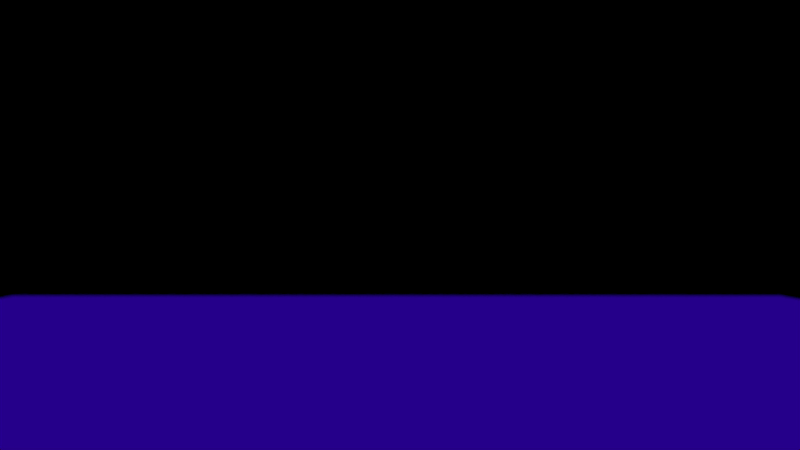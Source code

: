 # Source: FullAni.blend  (saved by Blender 2.79.0; exported with 4.5.12 LTS)
import bpy
from mathutils import Matrix  # noqa: F401  (used for matrix-valued properties, if any)

bpy.ops.wm.read_factory_settings(use_empty=True)
scene = bpy.context.scene
scene.name = 'Scene'

# ---- collections
col_collection_1 = bpy.data.collections.new('Collection 1'); scene.collection.children.link(col_collection_1)
col_group = bpy.data.collections.new('Group')  # instanced only; not linked into the scene
col_candlelilcomplete = bpy.data.collections.new('CandleLilComplete')  # instanced only; not linked into the scene
col_candlecomplete = bpy.data.collections.new('CandleComplete')  # instanced only; not linked into the scene
col_card = bpy.data.collections.new('Card')  # instanced only; not linked into the scene
col_death = bpy.data.collections.new('Death')  # instanced only; not linked into the scene
col_fool = bpy.data.collections.new('Fool')  # instanced only; not linked into the scene
col_chariot = bpy.data.collections.new('Chariot')  # instanced only; not linked into the scene

# ---- images (referenced by path relative to the original .blend; pixels are not part of the script)
import os
ASSET_DIR = os.environ.get("B2B_ASSET_DIR", "")  # directory of the original .blend (textures are referenced by path, not embedded)
HERE = os.path.dirname(os.path.abspath(__file__))  # packed textures are extracted next to this script under _unpacked/

def load_image(name, relpath, width, height, colorspace="sRGB"):
    """Load a texture the original file referenced (path relative to the .blend, or extracted next to this script)."""
    p = next((c for c in (os.path.join(HERE, relpath), os.path.join(ASSET_DIR, relpath)) if relpath and os.path.exists(c)), "")
    if p:
        img = bpy.data.images.load(p, check_existing=True)
        img.name = name
    else:  # same state as the original file: an image datablock whose file is absent (Cycles renders it pink)
        img = bpy.data.images.new(name, width, height)
        img.source = "FILE"
        img.filepath = "//" + (relpath or name)
    img.colorspace_settings.name = colorspace
    return img
img_texturescom_wood_wenge_1k_albedo_tif_001 = load_image('TexturesCom_Wood_Wenge_1K_albedo.tif.001', 'TexturesCom_Wood_Wenge_1K_albedo.tif', 1024, 1024, 'sRGB')

# ---- materials (node trees are filled in below, after node groups)
mat_table = bpy.data.materials.new('Table')
mat_table.alpha_threshold = 0.0
mat_table.roughness = 0.5

# ---- material node trees
mat_table.use_nodes = True; mat_table.node_tree.nodes.clear()
_N = mat_table.node_tree.nodes; _L = mat_table.node_tree.links
n0 = _N.new('ShaderNodeOutputMaterial'); n0.name = 'Material Output'; n0.location = (300, 300)
n1 = _N.new('ShaderNodeBsdfDiffuse'); n1.name = 'Diffuse BSDF'; n1.location = (10, 300)
n2 = _N.new('ShaderNodeTexImage'); n2.name = 'Image Texture'; n2.location = (-180, 300)
n2.width = 140
n2.image = img_texturescom_wood_wenge_1k_albedo_tif_001
_L.new(n1.outputs[0], n0.inputs[0])
_L.new(n2.outputs[0], n1.inputs[0])
n0.is_active_output = True

# ---- world
world_world = bpy.data.worlds.new('World'); scene.world = world_world
world_world.color = (0.0, 0.0, 0.0)
world_world.use_sun_shadow = False
world_world.sun_shadow_jitter_overblur = 0.0
world_world.cycles.sampling_method = 'MANUAL'

# ---- cameras
cam_camera = bpy.data.cameras.new('Camera')
cam_camera.clip_end = 100.0
cam_camera.lens = 35.0
cam_camera.sensor_width = 32.0
cam_camera.sensor_height = 18.0
cam_camera.ortho_scale = 7.314
cam_camera.dof.use_dof = True
cam_camera.dof.focus_distance = 0.0
cam_camera.dof.aperture_fstop = 0.35

# ---- lights
light_spot = bpy.data.lights.new('Spot', 'SPOT')
light_spot.transmission_factor = 0.0
light_spot.energy = 1.0
light_spot.shadow_buffer_clip_start = 0.5
light_spot.shadow_soft_size = 0.1
light_spot.shadow_maximum_resolution = 0.006
light_spot.use_absolute_resolution = True
light_spot.use_nodes = True; light_spot.node_tree.nodes.clear()
_N = light_spot.node_tree.nodes; _L = light_spot.node_tree.links
n0 = _N.new('ShaderNodeOutputLight'); n0.name = 'Lamp Output'; n0.location = (300, 300)
n1 = _N.new('ShaderNodeEmission'); n1.name = 'Emission'; n1.location = (10, 300)
n1.inputs[0].default_value = (1.0, 0.421, 0.0, 1.0)
n1.inputs[1].default_value = 0.0
_L.new(n1.outputs[0], n0.inputs[0])
n0.is_active_output = True
light_lamp_004 = bpy.data.lights.new('Lamp.004', 'POINT')
light_lamp_004.transmission_factor = 0.0
light_lamp_004.cutoff_distance = 30.0
light_lamp_004.energy = 1.0
light_lamp_004.shadow_buffer_clip_start = 1.001
light_lamp_004.shadow_soft_size = 0.1
light_lamp_004.shadow_maximum_resolution = 0.006
light_lamp_004.use_absolute_resolution = True
light_lamp_004.use_nodes = True; light_lamp_004.node_tree.nodes.clear()
_N = light_lamp_004.node_tree.nodes; _L = light_lamp_004.node_tree.links
n0 = _N.new('ShaderNodeOutputLight'); n0.name = 'Lamp Output'; n0.location = (300, 300)
n1 = _N.new('ShaderNodeEmission'); n1.name = 'Emission'; n1.location = (10, 300)
n1.inputs[1].default_value = 0.0
n2 = _N.new('ShaderNodeBlackbody'); n2.name = 'Blackbody'; n2.location = (85, 131)
n2.inputs[0].default_value = 2000.0
_L.new(n1.outputs[0], n0.inputs[0])
_L.new(n2.outputs[0], n1.inputs[0])
n0.is_active_output = True
light_lamp_002 = bpy.data.lights.new('Lamp.002', 'POINT')
light_lamp_002.transmission_factor = 0.0
light_lamp_002.cutoff_distance = 30.0
light_lamp_002.energy = 1.0
light_lamp_002.shadow_buffer_clip_start = 1.001
light_lamp_002.shadow_soft_size = 0.1
light_lamp_002.shadow_maximum_resolution = 0.006
light_lamp_002.use_absolute_resolution = True
light_lamp_002.use_nodes = True; light_lamp_002.node_tree.nodes.clear()
_N = light_lamp_002.node_tree.nodes; _L = light_lamp_002.node_tree.links
n0 = _N.new('ShaderNodeOutputLight'); n0.name = 'Lamp Output'; n0.location = (300, 300)
n1 = _N.new('ShaderNodeBlackbody'); n1.name = 'Blackbody'; n1.location = (122, 125)
n1.inputs[0].default_value = 1000.0
n2 = _N.new('ShaderNodeEmission'); n2.name = 'Emission'; n2.location = (10, 300)
n2.inputs[1].default_value = 0.0
_L.new(n2.outputs[0], n0.inputs[0])
_L.new(n1.outputs[0], n2.inputs[0])
n0.is_active_output = True
light_sun = bpy.data.lights.new('Sun', 'SUN')
light_sun.transmission_factor = 0.0
light_sun.angle = 0.1993
light_sun.energy = 1.0
light_sun.shadow_buffer_clip_start = 0.5
light_sun.shadow_soft_size = 0.1
light_sun.shadow_cascade_max_distance = 1000.0
light_sun.use_nodes = True; light_sun.node_tree.nodes.clear()
_N = light_sun.node_tree.nodes; _L = light_sun.node_tree.links
n0 = _N.new('ShaderNodeOutputLight'); n0.name = 'Lamp Output'; n0.location = (300, 300)
n1 = _N.new('ShaderNodeEmission'); n1.name = 'Emission'; n1.location = (10, 300)
n1.inputs[0].default_value = (0.07394, 0.0, 1.0, 1.0)
n1.inputs[1].default_value = 0.8
_L.new(n1.outputs[0], n0.inputs[0])
n0.is_active_output = True
light_lamp_003 = bpy.data.lights.new('Lamp.003', 'POINT')
light_lamp_003.transmission_factor = 0.0
light_lamp_003.cutoff_distance = 30.0
light_lamp_003.energy = 1.0
light_lamp_003.shadow_buffer_clip_start = 1.001
light_lamp_003.shadow_soft_size = 0.1
light_lamp_003.shadow_maximum_resolution = 0.006
light_lamp_003.use_absolute_resolution = True
light_lamp_003.use_nodes = True; light_lamp_003.node_tree.nodes.clear()
_N = light_lamp_003.node_tree.nodes; _L = light_lamp_003.node_tree.links
n0 = _N.new('ShaderNodeOutputLight'); n0.name = 'Lamp Output'; n0.location = (300, 300)
n1 = _N.new('ShaderNodeBlackbody'); n1.name = 'Blackbody'; n1.location = (122, 125)
n1.inputs[0].default_value = 1250.0
n2 = _N.new('ShaderNodeEmission'); n2.name = 'Emission'; n2.location = (10, 300)
n2.inputs[1].default_value = 0.0
_L.new(n2.outputs[0], n0.inputs[0])
_L.new(n1.outputs[0], n2.inputs[0])
n0.is_active_output = True
light_point_003 = bpy.data.lights.new('Point.003', 'POINT')
light_point_003.transmission_factor = 0.0
light_point_003.energy = 1.0
light_point_003.shadow_buffer_clip_start = 0.5
light_point_003.shadow_soft_size = 0.1
light_point_003.shadow_maximum_resolution = 0.006
light_point_003.use_absolute_resolution = True
light_point_003.use_nodes = True; light_point_003.node_tree.nodes.clear()
_N = light_point_003.node_tree.nodes; _L = light_point_003.node_tree.links
n0 = _N.new('ShaderNodeOutputLight'); n0.name = 'Lamp Output'; n0.location = (300, 300)
n1 = _N.new('ShaderNodeEmission'); n1.name = 'Emission'; n1.location = (10, 300)
n1.inputs[0].default_value = (1.0, 0.2078, 0.03091, 1.0)
n1.inputs[1].default_value = 0.0
_L.new(n1.outputs[0], n0.inputs[0])
n0.is_active_output = True
light_area_005 = bpy.data.lights.new('Area.005', 'AREA')
light_area_005.transmission_factor = 0.0
light_area_005.energy = 0.7854
light_area_005.shadow_buffer_clip_start = 0.5
light_area_005.shadow_soft_size = 1.0
light_area_005.shadow_maximum_resolution = 0.006
light_area_005.use_absolute_resolution = True
light_area_005.size = 1.0
light_area_005.size_y = 0.1
light_area_005.use_nodes = True; light_area_005.node_tree.nodes.clear()
_N = light_area_005.node_tree.nodes; _L = light_area_005.node_tree.links
n0 = _N.new('ShaderNodeOutputLight'); n0.name = 'Lamp Output'; n0.location = (300, 300)
n1 = _N.new('ShaderNodeEmission'); n1.name = 'Emission'; n1.location = (10, 300)
n1.inputs[1].default_value = 0.0
_L.new(n1.outputs[0], n0.inputs[0])
n0.is_active_output = True
light_area_004 = bpy.data.lights.new('Area.004', 'POINT')
light_area_004.transmission_factor = 0.0
light_area_004.energy = 1.0
light_area_004.shadow_buffer_clip_start = 0.5
light_area_004.shadow_soft_size = 0.1
light_area_004.shadow_maximum_resolution = 0.006
light_area_004.use_absolute_resolution = True
light_area_004.use_nodes = True; light_area_004.node_tree.nodes.clear()
_N = light_area_004.node_tree.nodes; _L = light_area_004.node_tree.links
n0 = _N.new('ShaderNodeOutputLight'); n0.name = 'Lamp Output'; n0.location = (300, 300)
n1 = _N.new('ShaderNodeEmission'); n1.name = 'Emission'; n1.location = (10, 300)
n1.inputs[0].default_value = (1.0, 0.9404, 0.9404, 1.0)
n1.inputs[1].default_value = 0.0
_L.new(n1.outputs[0], n0.inputs[0])
n0.is_active_output = True
light_area_003 = bpy.data.lights.new('Area.003', 'POINT')
light_area_003.transmission_factor = 0.0
light_area_003.energy = 1.0
light_area_003.shadow_buffer_clip_start = 0.5
light_area_003.shadow_soft_size = 0.1
light_area_003.shadow_maximum_resolution = 0.006
light_area_003.use_absolute_resolution = True
light_area_003.use_nodes = True; light_area_003.node_tree.nodes.clear()
_N = light_area_003.node_tree.nodes; _L = light_area_003.node_tree.links
n0 = _N.new('ShaderNodeOutputLight'); n0.name = 'Lamp Output'; n0.location = (300, 300)
n1 = _N.new('ShaderNodeEmission'); n1.name = 'Emission'; n1.location = (10, 300)
n1.inputs[0].default_value = (1.0, 0.8722, 0.8188, 1.0)
n1.inputs[1].default_value = 0.0
_L.new(n1.outputs[0], n0.inputs[0])
n0.is_active_output = True
light_area_002 = bpy.data.lights.new('Area.002', 'POINT')
light_area_002.transmission_factor = 0.0
light_area_002.energy = 1.0
light_area_002.shadow_buffer_clip_start = 0.5
light_area_002.shadow_soft_size = 0.1
light_area_002.shadow_maximum_resolution = 0.006
light_area_002.use_absolute_resolution = True
light_area_002.use_nodes = True; light_area_002.node_tree.nodes.clear()
_N = light_area_002.node_tree.nodes; _L = light_area_002.node_tree.links
n0 = _N.new('ShaderNodeOutputLight'); n0.name = 'Lamp Output'; n0.location = (300, 300)
n1 = _N.new('ShaderNodeEmission'); n1.name = 'Emission'; n1.location = (10, 300)
n1.inputs[0].default_value = (1.0, 0.9348, 0.9068, 1.0)
n1.inputs[1].default_value = 0.0
_L.new(n1.outputs[0], n0.inputs[0])
n0.is_active_output = True
light_area_001 = bpy.data.lights.new('Area.001', 'POINT')
light_area_001.transmission_factor = 0.0
light_area_001.energy = 1.0
light_area_001.shadow_buffer_clip_start = 0.5
light_area_001.shadow_soft_size = 0.1
light_area_001.shadow_maximum_resolution = 0.006
light_area_001.use_absolute_resolution = True
light_area_001.use_nodes = True; light_area_001.node_tree.nodes.clear()
_N = light_area_001.node_tree.nodes; _L = light_area_001.node_tree.links
n0 = _N.new('ShaderNodeOutputLight'); n0.name = 'Lamp Output'; n0.location = (300, 300)
n1 = _N.new('ShaderNodeEmission'); n1.name = 'Emission'; n1.location = (10, 300)
n1.inputs[0].default_value = (1.0, 0.9335, 0.9626, 1.0)
n1.inputs[1].default_value = 0.0
_L.new(n1.outputs[0], n0.inputs[0])
n0.is_active_output = True
light_area = bpy.data.lights.new('Area', 'AREA')
light_area.transmission_factor = 0.0
light_area.energy = 0.7854
light_area.shadow_buffer_clip_start = 0.5
light_area.shadow_soft_size = 1.0
light_area.shadow_maximum_resolution = 0.006
light_area.use_absolute_resolution = True
light_area.size = 1.0
light_area.size_y = 0.1
light_area.use_nodes = True; light_area.node_tree.nodes.clear()
_N = light_area.node_tree.nodes; _L = light_area.node_tree.links
n0 = _N.new('ShaderNodeOutputLight'); n0.name = 'Lamp Output'; n0.location = (300, 300)
n1 = _N.new('ShaderNodeEmission'); n1.name = 'Emission'; n1.location = (10, 300)
n1.inputs[1].default_value = 0.0
_L.new(n1.outputs[0], n0.inputs[0])
n0.is_active_output = True
light_lamp_001 = bpy.data.lights.new('Lamp.001', 'POINT')
light_lamp_001.transmission_factor = 0.0
light_lamp_001.cutoff_distance = 30.0
light_lamp_001.energy = 1.0
light_lamp_001.shadow_buffer_clip_start = 1.001
light_lamp_001.shadow_soft_size = 0.1
light_lamp_001.shadow_maximum_resolution = 0.006
light_lamp_001.use_absolute_resolution = True
light_lamp_001.use_nodes = True; light_lamp_001.node_tree.nodes.clear()
_N = light_lamp_001.node_tree.nodes; _L = light_lamp_001.node_tree.links
n0 = _N.new('ShaderNodeOutputLight'); n0.name = 'Lamp Output'; n0.location = (300, 300)
n1 = _N.new('ShaderNodeEmission'); n1.name = 'Emission'; n1.location = (10, 300)
n1.inputs[1].default_value = 0.0
n2 = _N.new('ShaderNodeBlackbody'); n2.name = 'Blackbody'; n2.location = (85, 131)
n2.inputs[0].default_value = 1250.0
_L.new(n1.outputs[0], n0.inputs[0])
_L.new(n2.outputs[0], n1.inputs[0])
n0.is_active_output = True

# ---- meshes
me_plane = bpy.data.meshes.new('Plane')
me_plane.from_pydata([(-1.331, -1.0, 0.0), (0.6691, -1.0, 0.0), (-1.331, 1.0, 0.0), (0.6691, 1.0, 0.0)], [], [(0, 1, 3, 2)])
_uv = me_plane.uv_layers.new(name='UVMap')
_uv.uv.foreach_set('vector', [0.0001, 9.998e-05, 0.9999, 9.998e-05, 0.9999, 0.9999, 9.998e-05, 0.9999])
me_plane.materials.append(mat_table)
me_plane.use_remesh_preserve_volume = False
me_plane.use_remesh_preserve_attributes = False
me_plane.use_mirror_vertex_groups = False
me_plane.update()

# ---- objects
ob_group = bpy.data.objects.new('Group', None)
ob_spot = bpy.data.objects.new('Spot', light_spot)
ob_lamp_obsolete_003 = bpy.data.objects.new('Lamp_Obsolete.003', light_lamp_004)
ob_lamp_obsolete_002 = bpy.data.objects.new('Lamp_Obsolete.002', light_lamp_002)
ob_sun = bpy.data.objects.new('Sun', light_sun)
ob_lamp_obsolete_001 = bpy.data.objects.new('Lamp_Obsolete.001', light_lamp_003)
ob_candlelilcomplete_001 = bpy.data.objects.new('CandleLilComplete.001', None)
ob_candlelilcomplete = bpy.data.objects.new('CandleLilComplete', None)
ob_candlecomplete_001 = bpy.data.objects.new('CandleComplete.001', None)
ob_candlecomplete = bpy.data.objects.new('CandleComplete', None)
ob_candlelight3_001 = bpy.data.objects.new('Candlelight3.001', light_point_003)
ob_card_005 = bpy.data.objects.new('Card.005', None)
ob_card_004 = bpy.data.objects.new('Card.004', None)
ob_card_003 = bpy.data.objects.new('Card.003', None)
ob_card_002 = bpy.data.objects.new('Card.002', None)
ob_card_001 = bpy.data.objects.new('Card.001', None)
ob_card = bpy.data.objects.new('Card', None)
ob_plane = bpy.data.objects.new('Plane', me_plane)
ob_death = bpy.data.objects.new('Death', None)
ob_fool = bpy.data.objects.new('Fool', None)
ob_chariot = bpy.data.objects.new('Chariot', None)
ob_area_005 = bpy.data.objects.new('Area.005', light_area_005)
ob_area_004 = bpy.data.objects.new('Area.004', light_area_004)
ob_area_003 = bpy.data.objects.new('Area.003', light_area_003)
ob_area_002 = bpy.data.objects.new('Area.002', light_area_002)
ob_area_001 = bpy.data.objects.new('Area.001', light_area_001)
ob_area = bpy.data.objects.new('Area', light_area)
ob_lamp_obsolete = bpy.data.objects.new('Lamp_Obsolete', light_lamp_001)
ob_camera = bpy.data.objects.new('Camera', cam_camera)

# ---- transforms, parenting, visibility, modifiers, constraints
ob_group.location = (-2.583, -0.08052, -1.289)
ob_group.rotation_euler = (-0.1529, -0.0, 0.0)
ob_group.scale = (1.289, 1.289, 1.289)
ob_group.empty_image_offset = (0.0, 0.0)
ob_group.show_instancer_for_render = False
ob_group.instance_type = 'COLLECTION'
ob_group.lineart.crease_threshold = 0.0
ob_spot.location = (-2.292, 0.0, 5.2)
ob_spot.lineart.crease_threshold = 0.0
ob_lamp_obsolete_003.location = (-1.0, -3.0, 0.6)
ob_lamp_obsolete_003.rotation_euler = (0.0, 1.509, 0.0)
ob_lamp_obsolete_003.lock_rotations_4d = False
ob_lamp_obsolete_003.empty_display_type = 'ARROWS'
ob_lamp_obsolete_003.color = (0.0, 0.0, 0.0, 0.0)
ob_lamp_obsolete_003.lineart.crease_threshold = 0.0
ob_lamp_obsolete_002.location = (-1.0, 3.0, 0.6)
ob_lamp_obsolete_002.rotation_euler = (0.0, 0.3009, 0.0)
ob_lamp_obsolete_002.lock_rotations_4d = False
ob_lamp_obsolete_002.empty_display_type = 'ARROWS'
ob_lamp_obsolete_002.color = (0.0, 0.0, 0.0, 0.0)
ob_lamp_obsolete_002.lineart.crease_threshold = 0.0
ob_sun.location = (0.06327, 12.62, -5.856)
ob_sun.lineart.crease_threshold = 0.0
ob_lamp_obsolete_001.location = (3.0, 1.5, -0.5)
ob_lamp_obsolete_001.rotation_euler = (0.0, 0.3009, 0.0)
ob_lamp_obsolete_001.lock_rotations_4d = False
ob_lamp_obsolete_001.empty_display_type = 'ARROWS'
ob_lamp_obsolete_001.color = (0.0, 0.0, 0.0, 0.0)
ob_lamp_obsolete_001.lineart.crease_threshold = 0.0
ob_candlelilcomplete_001.location = (3.0, 1.5, -1.5)
ob_candlelilcomplete_001.rotation_euler = (0.0, -0.0, 2.704)
ob_candlelilcomplete_001.empty_image_offset = (0.0, 0.0)
ob_candlelilcomplete_001.show_instancer_for_render = False
ob_candlelilcomplete_001.instance_type = 'COLLECTION'
ob_candlelilcomplete_001.lineart.crease_threshold = 0.0
ob_candlelilcomplete.location = (3.0, -1.5, -1.5)
ob_candlelilcomplete.empty_image_offset = (0.0, 0.0)
ob_candlelilcomplete.show_instancer_for_render = False
ob_candlelilcomplete.instance_type = 'COLLECTION'
ob_candlelilcomplete.lineart.crease_threshold = 0.0
ob_candlecomplete_001.location = (-1.0, 3.0, -1.5)
ob_candlecomplete_001.rotation_euler = (0.0, -0.0, 0.6229)
ob_candlecomplete_001.empty_image_offset = (0.0, 0.0)
ob_candlecomplete_001.show_instancer_for_render = False
ob_candlecomplete_001.instance_type = 'COLLECTION'
ob_candlecomplete_001.lineart.crease_threshold = 0.0
ob_candlecomplete.location = (-1.0, -3.0, -1.5)
ob_candlecomplete.rotation_euler = (0.0, 0.0, 1.71)
ob_candlecomplete.empty_image_offset = (0.0, 0.0)
ob_candlecomplete.show_instancer_for_render = False
ob_candlecomplete.instance_type = 'COLLECTION'
ob_candlecomplete.lineart.crease_threshold = 0.0
ob_candlelight3_001.location = (-1.0, -3.0, 0.43)
ob_candlelight3_001.lineart.crease_threshold = 0.0
ob_card_005.location = (-2.0, 0.0, -1.449)
ob_card_005.rotation_euler = (0.0, 1.571, 3.142)
ob_card_005.scale = (0.5, 0.5, 0.5)
ob_card_005.empty_image_offset = (0.0, 0.0)
ob_card_005.show_instancer_for_render = False
ob_card_005.instance_type = 'COLLECTION'
ob_card_005.lineart.crease_threshold = 0.0
ob_card_004.location = (-2.0, 0.0, -1.491)
ob_card_004.rotation_euler = (0.0, 1.571, 3.142)
ob_card_004.scale = (0.5, 0.5, 0.5)
ob_card_004.empty_image_offset = (0.0, 0.0)
ob_card_004.show_instancer_for_render = False
ob_card_004.instance_type = 'COLLECTION'
ob_card_004.lineart.crease_threshold = 0.0
ob_card_003.location = (-2.0, 0.0, -1.42)
ob_card_003.rotation_euler = (0.0, 1.571, 3.142)
ob_card_003.scale = (0.5, 0.5, 0.5)
ob_card_003.empty_image_offset = (0.0, 0.0)
ob_card_003.show_instancer_for_render = False
ob_card_003.instance_type = 'COLLECTION'
ob_card_003.lineart.crease_threshold = 0.0
ob_card_002.location = (-2.0, 0.0, -1.477)
ob_card_002.rotation_euler = (0.0, 1.571, 3.142)
ob_card_002.scale = (0.5, 0.5, 0.5)
ob_card_002.empty_image_offset = (0.0, 0.0)
ob_card_002.show_instancer_for_render = False
ob_card_002.instance_type = 'COLLECTION'
ob_card_002.lineart.crease_threshold = 0.0
ob_card_001.location = (-2.0, 0.0, -1.384)
ob_card_001.rotation_euler = (0.0, 1.571, 3.142)
ob_card_001.scale = (0.5, 0.5, 0.5)
ob_card_001.empty_image_offset = (0.0, 0.0)
ob_card_001.show_instancer_for_render = False
ob_card_001.instance_type = 'COLLECTION'
ob_card_001.lineart.crease_threshold = 0.0
ob_card.location = (-2.0, 0.0, -1.397)
ob_card.rotation_euler = (0.0, 1.571, 3.142)
ob_card.scale = (0.5, 0.5, 0.5)
ob_card.empty_image_offset = (0.0, 0.0)
ob_card.show_instancer_for_render = False
ob_card.instance_type = 'COLLECTION'
ob_card.lineart.crease_threshold = 0.0
ob_plane.location = (0.08528, -0.06251, -1.5)
ob_plane.scale = (6.862, 6.862, 6.862)
ob_plane.lineart.crease_threshold = 0.0
ob_death.location = (-2.0, 0.0, -1.408)
ob_death.rotation_euler = (0.0, 1.571, 3.142)
ob_death.scale = (0.5, 0.5, 0.5)
ob_death.lock_location = (True, True, True)
ob_death.empty_image_offset = (0.0, 0.0)
ob_death.show_instancer_for_render = False
ob_death.instance_type = 'COLLECTION'
ob_death.lineart.crease_threshold = 0.0
ob_fool.location = (-2.0, 0.0, -1.434)
ob_fool.rotation_euler = (0.0, 1.571, 3.142)
ob_fool.scale = (0.5, 0.5, 0.5)
ob_fool.empty_image_offset = (0.0, 0.0)
ob_fool.show_instancer_for_render = False
ob_fool.instance_type = 'COLLECTION'
ob_fool.lineart.crease_threshold = 0.0
ob_chariot.location = (-2.0, 0.0, -1.464)
ob_chariot.rotation_euler = (0.0, 1.571, 3.142)
ob_chariot.scale = (0.5, 0.5, 0.5)
ob_chariot.empty_image_offset = (0.0, 0.0)
ob_chariot.show_instancer_for_render = False
ob_chariot.instance_type = 'COLLECTION'
ob_chariot.lineart.crease_threshold = 0.0
ob_area_005.parent = ob_chariot
ob_area_005.matrix_parent_inverse = Matrix(((2.0, 0.03951, 0.0, 3.999), (-0.03951, 2.0, 0.0, -0.07902), (0.0, -1.863e-09, 2.0, -1.758), (0.0, 0.0, 0.0, 1.0)))
ob_area_005.location = (-1.93, 0.0005166, 0.8789)
ob_area_005.rotation_euler = (0.0, 4.712, 0.0)
ob_area_005.scale = (1.597, 1.0, 1.0)
ob_area_005.lineart.crease_threshold = 0.0
ob_area_004.parent = ob_chariot
ob_area_004.matrix_parent_inverse = Matrix(((2.0, 0.03951, 0.0, 3.999), (-0.03951, 2.0, 0.0, -0.07902), (0.0, -1.863e-09, 2.0, -1.758), (0.0, 0.0, 0.0, 1.0)))
ob_area_004.location = (-1.93, 0.3002, 0.44)
ob_area_004.rotation_euler = (0.0, 4.712, 0.0)
ob_area_004.hide_viewport = True
ob_area_004.hide_render = True
ob_area_004.lineart.crease_threshold = 0.0
ob_area_003.parent = ob_chariot
ob_area_003.matrix_parent_inverse = Matrix(((2.0, 0.03951, 0.0, 3.999), (-0.03951, 2.0, 0.0, -0.07902), (0.0, -1.863e-09, 2.0, -1.758), (0.0, 0.0, 0.0, 1.0)))
ob_area_003.location = (-1.93, -0.2998, 0.44)
ob_area_003.rotation_euler = (0.0, 4.712, 0.0)
ob_area_003.hide_viewport = True
ob_area_003.hide_render = True
ob_area_003.lineart.crease_threshold = 0.0
ob_area_002.parent = ob_chariot
ob_area_002.matrix_parent_inverse = Matrix(((2.0, 0.03951, 0.0, 3.999), (-0.03951, 2.0, 0.0, -0.07902), (0.0, -1.863e-09, 2.0, -1.758), (0.0, 0.0, 0.0, 1.0)))
ob_area_002.location = (-1.91, -0.2986, 1.3)
ob_area_002.rotation_euler = (0.0, 4.712, 0.0)
ob_area_002.hide_viewport = True
ob_area_002.hide_render = True
ob_area_002.lineart.crease_threshold = 0.0
ob_area_001.parent = ob_chariot
ob_area_001.matrix_parent_inverse = Matrix(((2.0, 0.03951, 0.0, 3.999), (-0.03951, 2.0, 0.0, -0.07902), (0.0, -1.863e-09, 2.0, -1.758), (0.0, 0.0, 0.0, 1.0)))
ob_area_001.location = (-1.93, 0.3003, 1.3)
ob_area_001.rotation_euler = (0.0, 4.712, 0.0)
ob_area_001.hide_viewport = True
ob_area_001.hide_render = True
ob_area_001.lineart.crease_threshold = 0.0
ob_area.parent = ob_chariot
ob_area.matrix_parent_inverse = Matrix(((2.0, 0.03951, 0.0, 3.999), (-0.03951, 2.0, 0.0, -0.07902), (0.0, -1.863e-09, 2.0, -1.758), (0.0, 0.0, 0.0, 1.0)))
ob_area.location = (-1.93, 0.0005166, 0.8789)
ob_area.rotation_euler = (0.0, 4.712, 3.142)
ob_area.scale = (1.597, 1.0, 1.0)
ob_area.lineart.crease_threshold = 0.0
ob_lamp_obsolete.location = (3.0, -1.5, -0.5)
ob_lamp_obsolete.rotation_euler = (0.0, 1.509, 0.0)
ob_lamp_obsolete.lock_rotations_4d = False
ob_lamp_obsolete.empty_display_type = 'ARROWS'
ob_lamp_obsolete.color = (0.0, 0.0, 0.0, 0.0)
ob_lamp_obsolete.lineart.crease_threshold = 0.0
ob_camera.location = (6.614, 0.0, -0.2344)
ob_camera.rotation_euler = (1.571, 0.0, 1.571)
ob_camera.lock_rotations_4d = False
ob_camera.empty_display_type = 'ARROWS'
ob_camera.color = (0.0, 0.0, 0.0, 0.0)
ob_camera.display_type = 'WIRE'
ob_camera.lineart.crease_threshold = 0.0
cam_camera.dof.focus_object = ob_chariot
ob_group.instance_collection = col_group
ob_candlelilcomplete_001.instance_collection = col_candlelilcomplete
ob_candlelilcomplete.instance_collection = col_candlelilcomplete
ob_candlecomplete_001.instance_collection = col_candlecomplete
ob_candlecomplete.instance_collection = col_candlecomplete
ob_card_005.instance_collection = col_card
ob_card_004.instance_collection = col_card
ob_card_003.instance_collection = col_card
ob_card_002.instance_collection = col_card
ob_card_001.instance_collection = col_card
ob_card.instance_collection = col_card
ob_death.instance_collection = col_death
ob_fool.instance_collection = col_fool
ob_chariot.instance_collection = col_chariot

# ---- collection membership
col_collection_1.objects.link(ob_group)
col_collection_1.objects.link(ob_spot)
col_collection_1.objects.link(ob_lamp_obsolete_003)
col_collection_1.objects.link(ob_lamp_obsolete_002)
col_collection_1.objects.link(ob_sun)
col_collection_1.objects.link(ob_lamp_obsolete_001)
col_collection_1.objects.link(ob_candlelilcomplete_001)
col_collection_1.objects.link(ob_candlelilcomplete)
col_collection_1.objects.link(ob_candlecomplete_001)
col_collection_1.objects.link(ob_candlecomplete)
col_collection_1.objects.link(ob_candlelight3_001)
col_collection_1.objects.link(ob_card_005)
col_collection_1.objects.link(ob_card_004)
col_collection_1.objects.link(ob_card_003)
col_collection_1.objects.link(ob_card_002)
col_collection_1.objects.link(ob_card_001)
col_collection_1.objects.link(ob_card)
col_collection_1.objects.link(ob_plane)
col_collection_1.objects.link(ob_death)
col_collection_1.objects.link(ob_fool)
col_collection_1.objects.link(ob_chariot)
col_collection_1.objects.link(ob_area_005)
col_collection_1.objects.link(ob_area_004)
col_collection_1.objects.link(ob_area_003)
col_collection_1.objects.link(ob_area_002)
col_collection_1.objects.link(ob_area_001)
col_collection_1.objects.link(ob_area)
col_collection_1.objects.link(ob_lamp_obsolete)
col_collection_1.objects.link(ob_camera)

# ---- scene / render settings (as saved in the file)
scene.camera = ob_camera
scene.frame_start = 0; scene.frame_end = 85; scene.frame_set(0)
scene.render.engine = 'CYCLES'
scene.render.image_settings.color_mode = 'RGB'
scene.render.image_settings.compression = 100
scene.render.fps = 25
scene.render.dither_intensity = 0.0
scene.render.use_motion_blur = True
scene.cycles.samples = 128
scene.cycles.sampling_pattern = 'TABULATED_SOBOL'
scene.cycles.use_adaptive_sampling = False
scene.cycles.use_light_tree = False
scene.cycles.blur_glossy = 0.0
scene.cycles.sample_clamp_indirect = 0.0
scene.view_settings.view_transform = 'Standard'
bpy.context.view_layer.update()
